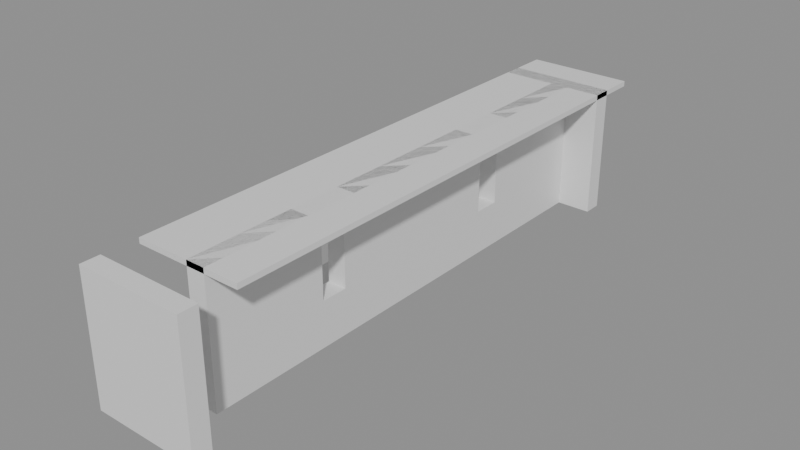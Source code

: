 # Source: building_lego.blend  (saved by Blender 5.0.119; exported with 4.5.12 LTS)
import bpy
from mathutils import Matrix  # noqa: F401  (used for matrix-valued properties, if any)

bpy.ops.wm.read_factory_settings(use_empty=True)
scene = bpy.context.scene
scene.name = 'Scene'

# ---- collections
col_01_paredes_externas = bpy.data.collections.new('01_Paredes_Externas'); scene.collection.children.link(col_01_paredes_externas)
col_03_pisos_escadas = bpy.data.collections.new('03_Pisos_Escadas'); scene.collection.children.link(col_03_pisos_escadas)
col_04_moveis_decoracoes = bpy.data.collections.new('04_Moveis_Decoracoes'); scene.collection.children.link(col_04_moveis_decoracoes)

# ---- materials (node trees are filled in below, after node groups)
mat_mat_parede_externa = bpy.data.materials.new('Mat_Parede_Externa')
mat_mat_pisos = bpy.data.materials.new('Mat_Pisos')
mat_mat_moveis = bpy.data.materials.new('Mat_Moveis')

# ---- material node trees
mat_mat_parede_externa.use_nodes = True; mat_mat_parede_externa.node_tree.nodes.clear()
_N = mat_mat_parede_externa.node_tree.nodes; _L = mat_mat_parede_externa.node_tree.links
n0 = _N.new('ShaderNodeBsdfPrincipled'); n0.name = 'BSDF - Pré-fundamentado'; n0.location = (-200, 100)
n1 = _N.new('ShaderNodeOutputMaterial'); n1.name = 'Saída de material'; n1.location = (200, 100)
_L.new(n0.outputs[0], n1.inputs[0])
n1.is_active_output = True
mat_mat_pisos.use_nodes = True; mat_mat_pisos.node_tree.nodes.clear()
_N = mat_mat_pisos.node_tree.nodes; _L = mat_mat_pisos.node_tree.links
n0 = _N.new('ShaderNodeBsdfPrincipled'); n0.name = 'BSDF - Pré-fundamentado'; n0.location = (-200, 100)
n1 = _N.new('ShaderNodeOutputMaterial'); n1.name = 'Saída de material'; n1.location = (200, 100)
_L.new(n0.outputs[0], n1.inputs[0])
n1.is_active_output = True
mat_mat_moveis.use_nodes = True; mat_mat_moveis.node_tree.nodes.clear()
_N = mat_mat_moveis.node_tree.nodes; _L = mat_mat_moveis.node_tree.links
n0 = _N.new('ShaderNodeBsdfPrincipled'); n0.name = 'BSDF - Pré-fundamentado'; n0.location = (-200, 100)
n1 = _N.new('ShaderNodeOutputMaterial'); n1.name = 'Saída de material'; n1.location = (200, 100)
_L.new(n0.outputs[0], n1.inputs[0])
n1.is_active_output = True

# ---- meshes
me_bloco_sandstone_wall_1592_3859_z15 = bpy.data.meshes.new('Bloco_sandstone_wall_1592_3859_z15')
me_bloco_sandstone_wall_1592_3859_z15.from_pydata([(-0.5, -0.175, -1.2), (0.5, -0.175, -1.2), (0.5, 0.175, -1.2), (-0.5, 0.175, -1.2), (-0.5, -0.175, 1.2), (0.5, -0.175, 1.2), (0.5, 0.175, 1.2), (-0.5, 0.175, 1.2)], [], [(0, 1, 2, 3), (4, 7, 6, 5), (0, 4, 5, 1), (2, 6, 7, 3), (0, 3, 7, 4), (1, 5, 6, 2)])
me_bloco_sandstone_wall_1592_3859_z15.materials.append(mat_mat_parede_externa)
me_bloco_sandstone_wall_1592_3859_z15.update()
me_bloco_sandstone_wall_1593_3859_z15 = bpy.data.meshes.new('Bloco_sandstone_wall_1593_3859_z15')
me_bloco_sandstone_wall_1593_3859_z15.from_pydata([(-0.5, -0.175, -1.2), (0.5, -0.175, -1.2), (0.5, 0.175, -1.2), (-0.5, 0.175, -1.2), (-0.5, -0.175, 1.2), (0.5, -0.175, 1.2), (0.5, 0.175, 1.2), (-0.5, 0.175, 1.2)], [], [(0, 1, 2, 3), (4, 7, 6, 5), (0, 4, 5, 1), (2, 6, 7, 3), (0, 3, 7, 4), (1, 5, 6, 2)])
me_bloco_sandstone_wall_1593_3859_z15.materials.append(mat_mat_parede_externa)
me_bloco_sandstone_wall_1593_3859_z15.update()
me_bloco_sandstone_wall_1592_3869_z15 = bpy.data.meshes.new('Bloco_sandstone_wall_1592_3869_z15')
me_bloco_sandstone_wall_1592_3869_z15.from_pydata([(-0.5, -0.175, -1.2), (0.5, -0.175, -1.2), (0.5, 0.175, -1.2), (-0.5, 0.175, -1.2), (-0.5, -0.175, 1.2), (0.5, -0.175, 1.2), (0.5, 0.175, 1.2), (-0.5, 0.175, 1.2)], [], [(0, 1, 2, 3), (4, 7, 6, 5), (0, 4, 5, 1), (2, 6, 7, 3), (0, 3, 7, 4), (1, 5, 6, 2)])
me_bloco_sandstone_wall_1592_3869_z15.materials.append(mat_mat_parede_externa)
me_bloco_sandstone_wall_1592_3869_z15.update()
me_bloco_sandstone_wall_1593_3869_z15 = bpy.data.meshes.new('Bloco_sandstone_wall_1593_3869_z15')
me_bloco_sandstone_wall_1593_3869_z15.from_pydata([(-0.5, -0.175, -1.2), (0.5, -0.175, -1.2), (0.5, 0.175, -1.2), (-0.5, 0.175, -1.2), (-0.5, -0.175, 1.2), (0.5, -0.175, 1.2), (0.5, 0.175, 1.2), (-0.5, 0.175, 1.2)], [], [(0, 1, 2, 3), (4, 7, 6, 5), (0, 4, 5, 1), (2, 6, 7, 3), (0, 3, 7, 4), (1, 5, 6, 2)])
me_bloco_sandstone_wall_1593_3869_z15.materials.append(mat_mat_parede_externa)
me_bloco_sandstone_wall_1593_3869_z15.update()
me_bloco_sandstone_wall_1593_3860_z15 = bpy.data.meshes.new('Bloco_sandstone_wall_1593_3860_z15')
me_bloco_sandstone_wall_1593_3860_z15.from_pydata([(-0.175, -0.5, -1.2), (0.175, -0.5, -1.2), (0.175, 0.5, -1.2), (-0.175, 0.5, -1.2), (-0.175, -0.5, 1.2), (0.175, -0.5, 1.2), (0.175, 0.5, 1.2), (-0.175, 0.5, 1.2)], [], [(0, 1, 2, 3), (4, 7, 6, 5), (0, 4, 5, 1), (2, 6, 7, 3), (0, 3, 7, 4), (1, 5, 6, 2)])
me_bloco_sandstone_wall_1593_3860_z15.materials.append(mat_mat_parede_externa)
me_bloco_sandstone_wall_1593_3860_z15.update()
me_bloco_sandstone_wall_1593_3861_z15 = bpy.data.meshes.new('Bloco_sandstone_wall_1593_3861_z15')
me_bloco_sandstone_wall_1593_3861_z15.from_pydata([(-0.175, -0.5, -1.2), (0.175, -0.5, -1.2), (0.175, 0.5, -1.2), (-0.175, 0.5, -1.2), (-0.175, -0.5, 1.2), (0.175, -0.5, 1.2), (0.175, 0.5, 1.2), (-0.175, 0.5, 1.2)], [], [(0, 1, 2, 3), (4, 7, 6, 5), (0, 4, 5, 1), (2, 6, 7, 3), (0, 3, 7, 4), (1, 5, 6, 2)])
me_bloco_sandstone_wall_1593_3861_z15.materials.append(mat_mat_parede_externa)
me_bloco_sandstone_wall_1593_3861_z15.update()
me_janela_1593_3862_z15 = bpy.data.meshes.new('Janela_1593_3862_z15')
me_janela_1593_3862_z15.from_pydata([(-0.175, -0.5, -1.29), (0.175, -0.5, -1.29), (0.175, 0.5, -1.29), (-0.175, 0.5, -1.29), (-0.175, -0.5, -0.45), (0.175, -0.5, -0.45), (0.175, 0.5, -0.45), (-0.175, 0.5, -0.45), (-0.175, -0.5, 0.51), (0.175, -0.5, 0.51), (0.175, 0.5, 0.51), (-0.175, 0.5, 0.51), (-0.175, -0.5, 1.11), (0.175, -0.5, 1.11), (0.175, 0.5, 1.11), (-0.175, 0.5, 1.11), (-0.175, -0.5, -0.45), (0.175, -0.5, -0.45), (0.175, -0.25, -0.45), (-0.175, -0.25, -0.45), (-0.175, -0.5, 0.51), (0.175, -0.5, 0.51), (0.175, -0.25, 0.51), (-0.175, -0.25, 0.51), (-0.175, 0.25, -0.45), (0.175, 0.25, -0.45), (0.175, 0.5, -0.45), (-0.175, 0.5, -0.45), (-0.175, 0.25, 0.51), (0.175, 0.25, 0.51), (0.175, 0.5, 0.51), (-0.175, 0.5, 0.51)], [], [(0, 1, 2, 3), (4, 7, 6, 5), (0, 4, 5, 1), (2, 6, 7, 3), (0, 3, 7, 4), (1, 5, 6, 2), (8, 9, 10, 11), (12, 15, 14, 13), (8, 12, 13, 9), (10, 14, 15, 11), (8, 11, 15, 12), (9, 13, 14, 10), (16, 17, 18, 19), (20, 23, 22, 21), (16, 20, 21, 17), (18, 22, 23, 19), (16, 19, 23, 20), (17, 21, 22, 18), (24, 25, 26, 27), (28, 31, 30, 29), (24, 28, 29, 25), (26, 30, 31, 27), (24, 27, 31, 28), (25, 29, 30, 26)])
me_janela_1593_3862_z15.materials.append(mat_mat_parede_externa)
me_janela_1593_3862_z15.update()
me_bloco_sandstone_wall_1593_3863_z15 = bpy.data.meshes.new('Bloco_sandstone_wall_1593_3863_z15')
me_bloco_sandstone_wall_1593_3863_z15.from_pydata([(-0.175, -0.5, -1.2), (0.175, -0.5, -1.2), (0.175, 0.5, -1.2), (-0.175, 0.5, -1.2), (-0.175, -0.5, 1.2), (0.175, -0.5, 1.2), (0.175, 0.5, 1.2), (-0.175, 0.5, 1.2)], [], [(0, 1, 2, 3), (4, 7, 6, 5), (0, 4, 5, 1), (2, 6, 7, 3), (0, 3, 7, 4), (1, 5, 6, 2)])
me_bloco_sandstone_wall_1593_3863_z15.materials.append(mat_mat_parede_externa)
me_bloco_sandstone_wall_1593_3863_z15.update()
me_bloco_sandstone_wall_1593_3864_z15 = bpy.data.meshes.new('Bloco_sandstone_wall_1593_3864_z15')
me_bloco_sandstone_wall_1593_3864_z15.from_pydata([(-0.175, -0.5, -1.2), (0.175, -0.5, -1.2), (0.175, 0.5, -1.2), (-0.175, 0.5, -1.2), (-0.175, -0.5, 1.2), (0.175, -0.5, 1.2), (0.175, 0.5, 1.2), (-0.175, 0.5, 1.2)], [], [(0, 1, 2, 3), (4, 7, 6, 5), (0, 4, 5, 1), (2, 6, 7, 3), (0, 3, 7, 4), (1, 5, 6, 2)])
me_bloco_sandstone_wall_1593_3864_z15.materials.append(mat_mat_parede_externa)
me_bloco_sandstone_wall_1593_3864_z15.update()
me_bloco_sandstone_wall_1593_3865_z15 = bpy.data.meshes.new('Bloco_sandstone_wall_1593_3865_z15')
me_bloco_sandstone_wall_1593_3865_z15.from_pydata([(-0.175, -0.5, -1.2), (0.175, -0.5, -1.2), (0.175, 0.5, -1.2), (-0.175, 0.5, -1.2), (-0.175, -0.5, 1.2), (0.175, -0.5, 1.2), (0.175, 0.5, 1.2), (-0.175, 0.5, 1.2)], [], [(0, 1, 2, 3), (4, 7, 6, 5), (0, 4, 5, 1), (2, 6, 7, 3), (0, 3, 7, 4), (1, 5, 6, 2)])
me_bloco_sandstone_wall_1593_3865_z15.materials.append(mat_mat_parede_externa)
me_bloco_sandstone_wall_1593_3865_z15.update()
me_janela_1593_3866_z15 = bpy.data.meshes.new('Janela_1593_3866_z15')
me_janela_1593_3866_z15.from_pydata([(-0.175, -0.5, -1.29), (0.175, -0.5, -1.29), (0.175, 0.5, -1.29), (-0.175, 0.5, -1.29), (-0.175, -0.5, -0.45), (0.175, -0.5, -0.45), (0.175, 0.5, -0.45), (-0.175, 0.5, -0.45), (-0.175, -0.5, 0.51), (0.175, -0.5, 0.51), (0.175, 0.5, 0.51), (-0.175, 0.5, 0.51), (-0.175, -0.5, 1.11), (0.175, -0.5, 1.11), (0.175, 0.5, 1.11), (-0.175, 0.5, 1.11), (-0.175, -0.5, -0.45), (0.175, -0.5, -0.45), (0.175, -0.25, -0.45), (-0.175, -0.25, -0.45), (-0.175, -0.5, 0.51), (0.175, -0.5, 0.51), (0.175, -0.25, 0.51), (-0.175, -0.25, 0.51), (-0.175, 0.25, -0.45), (0.175, 0.25, -0.45), (0.175, 0.5, -0.45), (-0.175, 0.5, -0.45), (-0.175, 0.25, 0.51), (0.175, 0.25, 0.51), (0.175, 0.5, 0.51), (-0.175, 0.5, 0.51)], [], [(0, 1, 2, 3), (4, 7, 6, 5), (0, 4, 5, 1), (2, 6, 7, 3), (0, 3, 7, 4), (1, 5, 6, 2), (8, 9, 10, 11), (12, 15, 14, 13), (8, 12, 13, 9), (10, 14, 15, 11), (8, 11, 15, 12), (9, 13, 14, 10), (16, 17, 18, 19), (20, 23, 22, 21), (16, 20, 21, 17), (18, 22, 23, 19), (16, 19, 23, 20), (17, 21, 22, 18), (24, 25, 26, 27), (28, 31, 30, 29), (24, 28, 29, 25), (26, 30, 31, 27), (24, 27, 31, 28), (25, 29, 30, 26)])
me_janela_1593_3866_z15.materials.append(mat_mat_parede_externa)
me_janela_1593_3866_z15.update()
me_bloco_sandstone_wall_1593_3867_z15 = bpy.data.meshes.new('Bloco_sandstone_wall_1593_3867_z15')
me_bloco_sandstone_wall_1593_3867_z15.from_pydata([(-0.175, -0.5, -1.2), (0.175, -0.5, -1.2), (0.175, 0.5, -1.2), (-0.175, 0.5, -1.2), (-0.175, -0.5, 1.2), (0.175, -0.5, 1.2), (0.175, 0.5, 1.2), (-0.175, 0.5, 1.2)], [], [(0, 1, 2, 3), (4, 7, 6, 5), (0, 4, 5, 1), (2, 6, 7, 3), (0, 3, 7, 4), (1, 5, 6, 2)])
me_bloco_sandstone_wall_1593_3867_z15.materials.append(mat_mat_parede_externa)
me_bloco_sandstone_wall_1593_3867_z15.update()
me_bloco_sandstone_wall_1593_3868_z15 = bpy.data.meshes.new('Bloco_sandstone_wall_1593_3868_z15')
me_bloco_sandstone_wall_1593_3868_z15.from_pydata([(-0.175, -0.5, -1.2), (0.175, -0.5, -1.2), (0.175, 0.5, -1.2), (-0.175, 0.5, -1.2), (-0.175, -0.5, 1.2), (0.175, -0.5, 1.2), (0.175, 0.5, 1.2), (-0.175, 0.5, 1.2)], [], [(0, 1, 2, 3), (4, 7, 6, 5), (0, 4, 5, 1), (2, 6, 7, 3), (0, 3, 7, 4), (1, 5, 6, 2)])
me_bloco_sandstone_wall_1593_3868_z15.materials.append(mat_mat_parede_externa)
me_bloco_sandstone_wall_1593_3868_z15.update()
me_piso_stone_roof_1592_3860_z35 = bpy.data.meshes.new('Piso_stone_roof_1592_3860_z35')
me_piso_stone_roof_1592_3860_z35.from_pydata([(-0.5, -0.5, -0.05), (0.5, -0.5, -0.05), (0.5, 0.5, -0.05), (-0.5, 0.5, -0.05), (-0.5, -0.5, 0.05), (0.5, -0.5, 0.05), (0.5, 0.5, 0.05), (-0.5, 0.5, 0.05)], [], [(0, 1, 2, 3), (4, 7, 6, 5), (0, 4, 5, 1), (2, 6, 7, 3), (0, 3, 7, 4), (1, 5, 6, 2)])
me_piso_stone_roof_1592_3860_z35.materials.append(mat_mat_pisos)
me_piso_stone_roof_1592_3860_z35.update()
me_piso_stone_roof_1593_3860_z35 = bpy.data.meshes.new('Piso_stone_roof_1593_3860_z35')
me_piso_stone_roof_1593_3860_z35.from_pydata([(-0.5, -0.5, -0.05), (0.5, -0.5, -0.05), (0.5, 0.5, -0.05), (-0.5, 0.5, -0.05), (-0.5, -0.5, 0.05), (0.5, -0.5, 0.05), (0.5, 0.5, 0.05), (-0.5, 0.5, 0.05)], [], [(0, 1, 2, 3), (4, 7, 6, 5), (0, 4, 5, 1), (2, 6, 7, 3), (0, 3, 7, 4), (1, 5, 6, 2)])
me_piso_stone_roof_1593_3860_z35.materials.append(mat_mat_pisos)
me_piso_stone_roof_1593_3860_z35.update()
me_piso_stone_roof_1592_3861_z35 = bpy.data.meshes.new('Piso_stone_roof_1592_3861_z35')
me_piso_stone_roof_1592_3861_z35.from_pydata([(-0.5, -0.5, -0.075), (0.5, -0.5, -0.075), (0.5, 0.5, -0.075), (-0.5, 0.5, -0.075), (-0.5, -0.5, 0.075), (0.5, -0.5, 0.075), (0.5, 0.5, 0.075), (-0.5, 0.5, 0.075)], [], [(0, 1, 2, 3), (4, 7, 6, 5), (0, 4, 5, 1), (2, 6, 7, 3), (0, 3, 7, 4), (1, 5, 6, 2)])
me_piso_stone_roof_1592_3861_z35.materials.append(mat_mat_pisos)
me_piso_stone_roof_1592_3861_z35.update()
me_piso_stone_roof_1593_3861_z35 = bpy.data.meshes.new('Piso_stone_roof_1593_3861_z35')
me_piso_stone_roof_1593_3861_z35.from_pydata([(-0.5, -0.5, -0.05), (0.5, -0.5, -0.05), (0.5, 0.5, -0.05), (-0.5, 0.5, -0.05), (-0.5, -0.5, 0.05), (0.5, -0.5, 0.05), (0.5, 0.5, 0.05), (-0.5, 0.5, 0.05)], [], [(0, 1, 2, 3), (4, 7, 6, 5), (0, 4, 5, 1), (2, 6, 7, 3), (0, 3, 7, 4), (1, 5, 6, 2)])
me_piso_stone_roof_1593_3861_z35.materials.append(mat_mat_pisos)
me_piso_stone_roof_1593_3861_z35.update()
me_piso_stone_roof_1592_3862_z35 = bpy.data.meshes.new('Piso_stone_roof_1592_3862_z35')
me_piso_stone_roof_1592_3862_z35.from_pydata([(-0.5, -0.5, -0.075), (0.5, -0.5, -0.075), (0.5, 0.5, -0.075), (-0.5, 0.5, -0.075), (-0.5, -0.5, 0.075), (0.5, -0.5, 0.075), (0.5, 0.5, 0.075), (-0.5, 0.5, 0.075)], [], [(0, 1, 2, 3), (4, 7, 6, 5), (0, 4, 5, 1), (2, 6, 7, 3), (0, 3, 7, 4), (1, 5, 6, 2)])
me_piso_stone_roof_1592_3862_z35.materials.append(mat_mat_pisos)
me_piso_stone_roof_1592_3862_z35.update()
me_piso_stone_roof_1593_3862_z35 = bpy.data.meshes.new('Piso_stone_roof_1593_3862_z35')
me_piso_stone_roof_1593_3862_z35.from_pydata([(-0.5, -0.5, -0.05), (0.5, -0.5, -0.05), (0.5, 0.5, -0.05), (-0.5, 0.5, -0.05), (-0.5, -0.5, 0.05), (0.5, -0.5, 0.05), (0.5, 0.5, 0.05), (-0.5, 0.5, 0.05)], [], [(0, 1, 2, 3), (4, 7, 6, 5), (0, 4, 5, 1), (2, 6, 7, 3), (0, 3, 7, 4), (1, 5, 6, 2)])
me_piso_stone_roof_1593_3862_z35.materials.append(mat_mat_pisos)
me_piso_stone_roof_1593_3862_z35.update()
me_piso_stone_roof_1592_3863_z35 = bpy.data.meshes.new('Piso_stone_roof_1592_3863_z35')
me_piso_stone_roof_1592_3863_z35.from_pydata([(-0.5, -0.5, -0.075), (0.5, -0.5, -0.075), (0.5, 0.5, -0.075), (-0.5, 0.5, -0.075), (-0.5, -0.5, 0.075), (0.5, -0.5, 0.075), (0.5, 0.5, 0.075), (-0.5, 0.5, 0.075)], [], [(0, 1, 2, 3), (4, 7, 6, 5), (0, 4, 5, 1), (2, 6, 7, 3), (0, 3, 7, 4), (1, 5, 6, 2)])
me_piso_stone_roof_1592_3863_z35.materials.append(mat_mat_pisos)
me_piso_stone_roof_1592_3863_z35.update()
me_piso_display_case_1592_3863_z15 = bpy.data.meshes.new('Piso_display_case_1592_3863_z15')
me_piso_display_case_1592_3863_z15.from_pydata([(-0.5, -0.5, -0.05), (0.5, -0.5, -0.05), (0.5, 0.5, -0.05), (-0.5, 0.5, -0.05), (-0.5, -0.5, 0.05), (0.5, -0.5, 0.05), (0.5, 0.5, 0.05), (-0.5, 0.5, 0.05)], [], [(0, 1, 2, 3), (4, 7, 6, 5), (0, 4, 5, 1), (2, 6, 7, 3), (0, 3, 7, 4), (1, 5, 6, 2)])
me_piso_display_case_1592_3863_z15.materials.append(mat_mat_pisos)
me_piso_display_case_1592_3863_z15.update()
me_piso_stone_roof_1593_3863_z35 = bpy.data.meshes.new('Piso_stone_roof_1593_3863_z35')
me_piso_stone_roof_1593_3863_z35.from_pydata([(-0.5, -0.5, -0.05), (0.5, -0.5, -0.05), (0.5, 0.5, -0.05), (-0.5, 0.5, -0.05), (-0.5, -0.5, 0.05), (0.5, -0.5, 0.05), (0.5, 0.5, 0.05), (-0.5, 0.5, 0.05)], [], [(0, 1, 2, 3), (4, 7, 6, 5), (0, 4, 5, 1), (2, 6, 7, 3), (0, 3, 7, 4), (1, 5, 6, 2)])
me_piso_stone_roof_1593_3863_z35.materials.append(mat_mat_pisos)
me_piso_stone_roof_1593_3863_z35.update()
me_piso_stone_roof_1592_3864_z35 = bpy.data.meshes.new('Piso_stone_roof_1592_3864_z35')
me_piso_stone_roof_1592_3864_z35.from_pydata([(-0.5, -0.5, -0.075), (0.5, -0.5, -0.075), (0.5, 0.5, -0.075), (-0.5, 0.5, -0.075), (-0.5, -0.5, 0.075), (0.5, -0.5, 0.075), (0.5, 0.5, 0.075), (-0.5, 0.5, 0.075)], [], [(0, 1, 2, 3), (4, 7, 6, 5), (0, 4, 5, 1), (2, 6, 7, 3), (0, 3, 7, 4), (1, 5, 6, 2)])
me_piso_stone_roof_1592_3864_z35.materials.append(mat_mat_pisos)
me_piso_stone_roof_1592_3864_z35.update()
me_piso_display_case_1592_3864_z15 = bpy.data.meshes.new('Piso_display_case_1592_3864_z15')
me_piso_display_case_1592_3864_z15.from_pydata([(-0.5, -0.5, -0.05), (0.5, -0.5, -0.05), (0.5, 0.5, -0.05), (-0.5, 0.5, -0.05), (-0.5, -0.5, 0.05), (0.5, -0.5, 0.05), (0.5, 0.5, 0.05), (-0.5, 0.5, 0.05)], [], [(0, 1, 2, 3), (4, 7, 6, 5), (0, 4, 5, 1), (2, 6, 7, 3), (0, 3, 7, 4), (1, 5, 6, 2)])
me_piso_display_case_1592_3864_z15.materials.append(mat_mat_pisos)
me_piso_display_case_1592_3864_z15.update()
me_piso_stone_roof_1593_3864_z35 = bpy.data.meshes.new('Piso_stone_roof_1593_3864_z35')
me_piso_stone_roof_1593_3864_z35.from_pydata([(-0.5, -0.5, -0.05), (0.5, -0.5, -0.05), (0.5, 0.5, -0.05), (-0.5, 0.5, -0.05), (-0.5, -0.5, 0.05), (0.5, -0.5, 0.05), (0.5, 0.5, 0.05), (-0.5, 0.5, 0.05)], [], [(0, 1, 2, 3), (4, 7, 6, 5), (0, 4, 5, 1), (2, 6, 7, 3), (0, 3, 7, 4), (1, 5, 6, 2)])
me_piso_stone_roof_1593_3864_z35.materials.append(mat_mat_pisos)
me_piso_stone_roof_1593_3864_z35.update()
me_piso_stone_roof_1592_3865_z35 = bpy.data.meshes.new('Piso_stone_roof_1592_3865_z35')
me_piso_stone_roof_1592_3865_z35.from_pydata([(-0.5, -0.5, -0.075), (0.5, -0.5, -0.075), (0.5, 0.5, -0.075), (-0.5, 0.5, -0.075), (-0.5, -0.5, 0.075), (0.5, -0.5, 0.075), (0.5, 0.5, 0.075), (-0.5, 0.5, 0.075)], [], [(0, 1, 2, 3), (4, 7, 6, 5), (0, 4, 5, 1), (2, 6, 7, 3), (0, 3, 7, 4), (1, 5, 6, 2)])
me_piso_stone_roof_1592_3865_z35.materials.append(mat_mat_pisos)
me_piso_stone_roof_1592_3865_z35.update()
me_piso_display_case_1592_3865_z15 = bpy.data.meshes.new('Piso_display_case_1592_3865_z15')
me_piso_display_case_1592_3865_z15.from_pydata([(-0.5, -0.5, -0.05), (0.5, -0.5, -0.05), (0.5, 0.5, -0.05), (-0.5, 0.5, -0.05), (-0.5, -0.5, 0.05), (0.5, -0.5, 0.05), (0.5, 0.5, 0.05), (-0.5, 0.5, 0.05)], [], [(0, 1, 2, 3), (4, 7, 6, 5), (0, 4, 5, 1), (2, 6, 7, 3), (0, 3, 7, 4), (1, 5, 6, 2)])
me_piso_display_case_1592_3865_z15.materials.append(mat_mat_pisos)
me_piso_display_case_1592_3865_z15.update()
me_piso_stone_roof_1593_3865_z35 = bpy.data.meshes.new('Piso_stone_roof_1593_3865_z35')
me_piso_stone_roof_1593_3865_z35.from_pydata([(-0.5, -0.5, -0.05), (0.5, -0.5, -0.05), (0.5, 0.5, -0.05), (-0.5, 0.5, -0.05), (-0.5, -0.5, 0.05), (0.5, -0.5, 0.05), (0.5, 0.5, 0.05), (-0.5, 0.5, 0.05)], [], [(0, 1, 2, 3), (4, 7, 6, 5), (0, 4, 5, 1), (2, 6, 7, 3), (0, 3, 7, 4), (1, 5, 6, 2)])
me_piso_stone_roof_1593_3865_z35.materials.append(mat_mat_pisos)
me_piso_stone_roof_1593_3865_z35.update()
me_piso_stone_roof_1592_3866_z35 = bpy.data.meshes.new('Piso_stone_roof_1592_3866_z35')
me_piso_stone_roof_1592_3866_z35.from_pydata([(-0.5, -0.5, -0.075), (0.5, -0.5, -0.075), (0.5, 0.5, -0.075), (-0.5, 0.5, -0.075), (-0.5, -0.5, 0.075), (0.5, -0.5, 0.075), (0.5, 0.5, 0.075), (-0.5, 0.5, 0.075)], [], [(0, 1, 2, 3), (4, 7, 6, 5), (0, 4, 5, 1), (2, 6, 7, 3), (0, 3, 7, 4), (1, 5, 6, 2)])
me_piso_stone_roof_1592_3866_z35.materials.append(mat_mat_pisos)
me_piso_stone_roof_1592_3866_z35.update()
me_piso_display_case_1592_3866_z15 = bpy.data.meshes.new('Piso_display_case_1592_3866_z15')
me_piso_display_case_1592_3866_z15.from_pydata([(-0.5, -0.5, -0.05), (0.5, -0.5, -0.05), (0.5, 0.5, -0.05), (-0.5, 0.5, -0.05), (-0.5, -0.5, 0.05), (0.5, -0.5, 0.05), (0.5, 0.5, 0.05), (-0.5, 0.5, 0.05)], [], [(0, 1, 2, 3), (4, 7, 6, 5), (0, 4, 5, 1), (2, 6, 7, 3), (0, 3, 7, 4), (1, 5, 6, 2)])
me_piso_display_case_1592_3866_z15.materials.append(mat_mat_pisos)
me_piso_display_case_1592_3866_z15.update()
me_piso_stone_roof_1593_3866_z35 = bpy.data.meshes.new('Piso_stone_roof_1593_3866_z35')
me_piso_stone_roof_1593_3866_z35.from_pydata([(-0.5, -0.5, -0.05), (0.5, -0.5, -0.05), (0.5, 0.5, -0.05), (-0.5, 0.5, -0.05), (-0.5, -0.5, 0.05), (0.5, -0.5, 0.05), (0.5, 0.5, 0.05), (-0.5, 0.5, 0.05)], [], [(0, 1, 2, 3), (4, 7, 6, 5), (0, 4, 5, 1), (2, 6, 7, 3), (0, 3, 7, 4), (1, 5, 6, 2)])
me_piso_stone_roof_1593_3866_z35.materials.append(mat_mat_pisos)
me_piso_stone_roof_1593_3866_z35.update()
me_piso_stone_roof_1592_3867_z35 = bpy.data.meshes.new('Piso_stone_roof_1592_3867_z35')
me_piso_stone_roof_1592_3867_z35.from_pydata([(-0.5, -0.5, -0.075), (0.5, -0.5, -0.075), (0.5, 0.5, -0.075), (-0.5, 0.5, -0.075), (-0.5, -0.5, 0.075), (0.5, -0.5, 0.075), (0.5, 0.5, 0.075), (-0.5, 0.5, 0.075)], [], [(0, 1, 2, 3), (4, 7, 6, 5), (0, 4, 5, 1), (2, 6, 7, 3), (0, 3, 7, 4), (1, 5, 6, 2)])
me_piso_stone_roof_1592_3867_z35.materials.append(mat_mat_pisos)
me_piso_stone_roof_1592_3867_z35.update()
me_piso_display_case_1592_3867_z15 = bpy.data.meshes.new('Piso_display_case_1592_3867_z15')
me_piso_display_case_1592_3867_z15.from_pydata([(-0.5, -0.5, -0.05), (0.5, -0.5, -0.05), (0.5, 0.5, -0.05), (-0.5, 0.5, -0.05), (-0.5, -0.5, 0.05), (0.5, -0.5, 0.05), (0.5, 0.5, 0.05), (-0.5, 0.5, 0.05)], [], [(0, 1, 2, 3), (4, 7, 6, 5), (0, 4, 5, 1), (2, 6, 7, 3), (0, 3, 7, 4), (1, 5, 6, 2)])
me_piso_display_case_1592_3867_z15.materials.append(mat_mat_pisos)
me_piso_display_case_1592_3867_z15.update()
me_piso_stone_roof_1593_3867_z35 = bpy.data.meshes.new('Piso_stone_roof_1593_3867_z35')
me_piso_stone_roof_1593_3867_z35.from_pydata([(-0.5, -0.5, -0.05), (0.5, -0.5, -0.05), (0.5, 0.5, -0.05), (-0.5, 0.5, -0.05), (-0.5, -0.5, 0.05), (0.5, -0.5, 0.05), (0.5, 0.5, 0.05), (-0.5, 0.5, 0.05)], [], [(0, 1, 2, 3), (4, 7, 6, 5), (0, 4, 5, 1), (2, 6, 7, 3), (0, 3, 7, 4), (1, 5, 6, 2)])
me_piso_stone_roof_1593_3867_z35.materials.append(mat_mat_pisos)
me_piso_stone_roof_1593_3867_z35.update()
me_piso_stone_roof_1592_3868_z35 = bpy.data.meshes.new('Piso_stone_roof_1592_3868_z35')
me_piso_stone_roof_1592_3868_z35.from_pydata([(-0.5, -0.5, -0.075), (0.5, -0.5, -0.075), (0.5, 0.5, -0.075), (-0.5, 0.5, -0.075), (-0.5, -0.5, 0.075), (0.5, -0.5, 0.075), (0.5, 0.5, 0.075), (-0.5, 0.5, 0.075)], [], [(0, 1, 2, 3), (4, 7, 6, 5), (0, 4, 5, 1), (2, 6, 7, 3), (0, 3, 7, 4), (1, 5, 6, 2)])
me_piso_stone_roof_1592_3868_z35.materials.append(mat_mat_pisos)
me_piso_stone_roof_1592_3868_z35.update()
me_piso_display_case_1592_3868_z15 = bpy.data.meshes.new('Piso_display_case_1592_3868_z15')
me_piso_display_case_1592_3868_z15.from_pydata([(-0.5, -0.5, -0.05), (0.5, -0.5, -0.05), (0.5, 0.5, -0.05), (-0.5, 0.5, -0.05), (-0.5, -0.5, 0.05), (0.5, -0.5, 0.05), (0.5, 0.5, 0.05), (-0.5, 0.5, 0.05)], [], [(0, 1, 2, 3), (4, 7, 6, 5), (0, 4, 5, 1), (2, 6, 7, 3), (0, 3, 7, 4), (1, 5, 6, 2)])
me_piso_display_case_1592_3868_z15.materials.append(mat_mat_pisos)
me_piso_display_case_1592_3868_z15.update()
me_piso_stone_roof_1593_3868_z35 = bpy.data.meshes.new('Piso_stone_roof_1593_3868_z35')
me_piso_stone_roof_1593_3868_z35.from_pydata([(-0.5, -0.5, -0.05), (0.5, -0.5, -0.05), (0.5, 0.5, -0.05), (-0.5, 0.5, -0.05), (-0.5, -0.5, 0.05), (0.5, -0.5, 0.05), (0.5, 0.5, 0.05), (-0.5, 0.5, 0.05)], [], [(0, 1, 2, 3), (4, 7, 6, 5), (0, 4, 5, 1), (2, 6, 7, 3), (0, 3, 7, 4), (1, 5, 6, 2)])
me_piso_stone_roof_1593_3868_z35.materials.append(mat_mat_pisos)
me_piso_stone_roof_1593_3868_z35.update()
me_piso_stone_roof_1592_3869_z35 = bpy.data.meshes.new('Piso_stone_roof_1592_3869_z35')
me_piso_stone_roof_1592_3869_z35.from_pydata([(-0.5, -0.5, -0.05), (0.5, -0.5, -0.05), (0.5, 0.5, -0.05), (-0.5, 0.5, -0.05), (-0.5, -0.5, 0.05), (0.5, -0.5, 0.05), (0.5, 0.5, 0.05), (-0.5, 0.5, 0.05)], [], [(0, 1, 2, 3), (4, 7, 6, 5), (0, 4, 5, 1), (2, 6, 7, 3), (0, 3, 7, 4), (1, 5, 6, 2)])
me_piso_stone_roof_1592_3869_z35.materials.append(mat_mat_pisos)
me_piso_stone_roof_1592_3869_z35.update()
me_piso_stone_roof_1593_3869_z35 = bpy.data.meshes.new('Piso_stone_roof_1593_3869_z35')
me_piso_stone_roof_1593_3869_z35.from_pydata([(-0.5, -0.5, -0.05), (0.5, -0.5, -0.05), (0.5, 0.5, -0.05), (-0.5, 0.5, -0.05), (-0.5, -0.5, 0.05), (0.5, -0.5, 0.05), (0.5, 0.5, 0.05), (-0.5, 0.5, 0.05)], [], [(0, 1, 2, 3), (4, 7, 6, 5), (0, 4, 5, 1), (2, 6, 7, 3), (0, 3, 7, 4), (1, 5, 6, 2)])
me_piso_stone_roof_1593_3869_z35.materials.append(mat_mat_pisos)
me_piso_stone_roof_1593_3869_z35.update()
me_movel_display_case_1592_3863_z18 = bpy.data.meshes.new('Movel_display_case_1592_3863_z18')
me_movel_display_case_1592_3863_z18.from_pydata([(-0.4, -0.4, -0.06), (0.4, -0.4, -0.06), (0.4, 0.4, -0.06), (-0.4, 0.4, -0.06), (-0.4, -0.4, 0.06), (0.4, -0.4, 0.06), (0.4, 0.4, 0.06), (-0.4, 0.4, 0.06)], [], [(0, 1, 2, 3), (4, 7, 6, 5), (0, 4, 5, 1), (2, 6, 7, 3), (0, 3, 7, 4), (1, 5, 6, 2)])
me_movel_display_case_1592_3863_z18.materials.append(mat_mat_moveis)
me_movel_display_case_1592_3863_z18.update()

# ---- objects
ob_parede_externa_norte_y3859_x1592_1593 = bpy.data.objects.new('Parede_Externa_Norte_Y3859_X1592_1593', None)
ob_bloco_sandstone_wall_1592_3859_z15 = bpy.data.objects.new('Bloco_sandstone_wall_1592_3859_z15', me_bloco_sandstone_wall_1592_3859_z15)
ob_bloco_sandstone_wall_1593_3859_z15 = bpy.data.objects.new('Bloco_sandstone_wall_1593_3859_z15', me_bloco_sandstone_wall_1593_3859_z15)
ob_parede_externa_sul_y3869_x1592_1593 = bpy.data.objects.new('Parede_Externa_Sul_Y3869_X1592_1593', None)
ob_bloco_sandstone_wall_1592_3869_z15 = bpy.data.objects.new('Bloco_sandstone_wall_1592_3869_z15', me_bloco_sandstone_wall_1592_3869_z15)
ob_bloco_sandstone_wall_1593_3869_z15 = bpy.data.objects.new('Bloco_sandstone_wall_1593_3869_z15', me_bloco_sandstone_wall_1593_3869_z15)
ob_parede_externa_leste_x1593_y3860_3868 = bpy.data.objects.new('Parede_Externa_Leste_X1593_Y3860_3868', None)
ob_bloco_sandstone_wall_1593_3860_z15 = bpy.data.objects.new('Bloco_sandstone_wall_1593_3860_z15', me_bloco_sandstone_wall_1593_3860_z15)
ob_bloco_sandstone_wall_1593_3861_z15 = bpy.data.objects.new('Bloco_sandstone_wall_1593_3861_z15', me_bloco_sandstone_wall_1593_3861_z15)
ob_janela_1593_3862_z15 = bpy.data.objects.new('Janela_1593_3862_z15', me_janela_1593_3862_z15)
ob_bloco_sandstone_wall_1593_3863_z15 = bpy.data.objects.new('Bloco_sandstone_wall_1593_3863_z15', me_bloco_sandstone_wall_1593_3863_z15)
ob_bloco_sandstone_wall_1593_3864_z15 = bpy.data.objects.new('Bloco_sandstone_wall_1593_3864_z15', me_bloco_sandstone_wall_1593_3864_z15)
ob_bloco_sandstone_wall_1593_3865_z15 = bpy.data.objects.new('Bloco_sandstone_wall_1593_3865_z15', me_bloco_sandstone_wall_1593_3865_z15)
ob_janela_1593_3866_z15 = bpy.data.objects.new('Janela_1593_3866_z15', me_janela_1593_3866_z15)
ob_bloco_sandstone_wall_1593_3867_z15 = bpy.data.objects.new('Bloco_sandstone_wall_1593_3867_z15', me_bloco_sandstone_wall_1593_3867_z15)
ob_bloco_sandstone_wall_1593_3868_z15 = bpy.data.objects.new('Bloco_sandstone_wall_1593_3868_z15', me_bloco_sandstone_wall_1593_3868_z15)
ob_pisos_lajes = bpy.data.objects.new('Pisos_Lajes', None)
ob_piso_stone_roof_1592_3860_z35 = bpy.data.objects.new('Piso_stone_roof_1592_3860_z35', me_piso_stone_roof_1592_3860_z35)
ob_piso_stone_roof_1593_3860_z35 = bpy.data.objects.new('Piso_stone_roof_1593_3860_z35', me_piso_stone_roof_1593_3860_z35)
ob_piso_stone_roof_1592_3861_z35 = bpy.data.objects.new('Piso_stone_roof_1592_3861_z35', me_piso_stone_roof_1592_3861_z35)
ob_piso_stone_roof_1593_3861_z35 = bpy.data.objects.new('Piso_stone_roof_1593_3861_z35', me_piso_stone_roof_1593_3861_z35)
ob_piso_stone_roof_1592_3862_z35 = bpy.data.objects.new('Piso_stone_roof_1592_3862_z35', me_piso_stone_roof_1592_3862_z35)
ob_piso_stone_roof_1593_3862_z35 = bpy.data.objects.new('Piso_stone_roof_1593_3862_z35', me_piso_stone_roof_1593_3862_z35)
ob_piso_stone_roof_1592_3863_z35 = bpy.data.objects.new('Piso_stone_roof_1592_3863_z35', me_piso_stone_roof_1592_3863_z35)
ob_piso_display_case_1592_3863_z15 = bpy.data.objects.new('Piso_display_case_1592_3863_z15', me_piso_display_case_1592_3863_z15)
ob_piso_stone_roof_1593_3863_z35 = bpy.data.objects.new('Piso_stone_roof_1593_3863_z35', me_piso_stone_roof_1593_3863_z35)
ob_piso_stone_roof_1592_3864_z35 = bpy.data.objects.new('Piso_stone_roof_1592_3864_z35', me_piso_stone_roof_1592_3864_z35)
ob_piso_display_case_1592_3864_z15 = bpy.data.objects.new('Piso_display_case_1592_3864_z15', me_piso_display_case_1592_3864_z15)
ob_piso_stone_roof_1593_3864_z35 = bpy.data.objects.new('Piso_stone_roof_1593_3864_z35', me_piso_stone_roof_1593_3864_z35)
ob_piso_stone_roof_1592_3865_z35 = bpy.data.objects.new('Piso_stone_roof_1592_3865_z35', me_piso_stone_roof_1592_3865_z35)
ob_piso_display_case_1592_3865_z15 = bpy.data.objects.new('Piso_display_case_1592_3865_z15', me_piso_display_case_1592_3865_z15)
ob_piso_stone_roof_1593_3865_z35 = bpy.data.objects.new('Piso_stone_roof_1593_3865_z35', me_piso_stone_roof_1593_3865_z35)
ob_piso_stone_roof_1592_3866_z35 = bpy.data.objects.new('Piso_stone_roof_1592_3866_z35', me_piso_stone_roof_1592_3866_z35)
ob_piso_display_case_1592_3866_z15 = bpy.data.objects.new('Piso_display_case_1592_3866_z15', me_piso_display_case_1592_3866_z15)
ob_piso_stone_roof_1593_3866_z35 = bpy.data.objects.new('Piso_stone_roof_1593_3866_z35', me_piso_stone_roof_1593_3866_z35)
ob_piso_stone_roof_1592_3867_z35 = bpy.data.objects.new('Piso_stone_roof_1592_3867_z35', me_piso_stone_roof_1592_3867_z35)
ob_piso_display_case_1592_3867_z15 = bpy.data.objects.new('Piso_display_case_1592_3867_z15', me_piso_display_case_1592_3867_z15)
ob_piso_stone_roof_1593_3867_z35 = bpy.data.objects.new('Piso_stone_roof_1593_3867_z35', me_piso_stone_roof_1593_3867_z35)
ob_piso_stone_roof_1592_3868_z35 = bpy.data.objects.new('Piso_stone_roof_1592_3868_z35', me_piso_stone_roof_1592_3868_z35)
ob_piso_display_case_1592_3868_z15 = bpy.data.objects.new('Piso_display_case_1592_3868_z15', me_piso_display_case_1592_3868_z15)
ob_piso_stone_roof_1593_3868_z35 = bpy.data.objects.new('Piso_stone_roof_1593_3868_z35', me_piso_stone_roof_1593_3868_z35)
ob_piso_stone_roof_1592_3869_z35 = bpy.data.objects.new('Piso_stone_roof_1592_3869_z35', me_piso_stone_roof_1592_3869_z35)
ob_piso_stone_roof_1593_3869_z35 = bpy.data.objects.new('Piso_stone_roof_1593_3869_z35', me_piso_stone_roof_1593_3869_z35)
ob_moveis_decoracoes = bpy.data.objects.new('Moveis_Decoracoes', None)
ob_movel_display_case_1592_3863_z18 = bpy.data.objects.new('Movel_display_case_1592_3863_z18', me_movel_display_case_1592_3863_z18)

# ---- transforms, parenting, visibility, modifiers, constraints
ob_parede_externa_norte_y3859_x1592_1593.location = (0.0, -5.0, 0.0)
ob_parede_externa_norte_y3859_x1592_1593.empty_display_type = 'CUBE'
ob_bloco_sandstone_wall_1592_3859_z15.parent = ob_parede_externa_norte_y3859_x1592_1593
ob_bloco_sandstone_wall_1592_3859_z15.matrix_parent_inverse = Matrix(((1.0, -0.0, 0.0, -0.0), (-0.0, 1.0, -0.0, 5.0), (0.0, -0.0, 1.0, -0.0), (-0.0, 0.0, -0.0, 1.0)))
ob_bloco_sandstone_wall_1592_3859_z15.location = (-0.5, -5.325, 1.2)
ob_bloco_sandstone_wall_1593_3859_z15.parent = ob_parede_externa_norte_y3859_x1592_1593
ob_bloco_sandstone_wall_1593_3859_z15.matrix_parent_inverse = Matrix(((1.0, -0.0, 0.0, -0.0), (-0.0, 1.0, -0.0, 5.0), (0.0, -0.0, 1.0, -0.0), (-0.0, 0.0, -0.0, 1.0)))
ob_bloco_sandstone_wall_1593_3859_z15.location = (0.5, -5.325, 1.2)
ob_parede_externa_sul_y3869_x1592_1593.location = (0.0, 5.0, 0.0)
ob_parede_externa_sul_y3869_x1592_1593.empty_display_type = 'CUBE'
ob_bloco_sandstone_wall_1592_3869_z15.parent = ob_parede_externa_sul_y3869_x1592_1593
ob_bloco_sandstone_wall_1592_3869_z15.matrix_parent_inverse = Matrix(((1.0, -0.0, 0.0, -0.0), (-0.0, 1.0, -0.0, -5.0), (0.0, -0.0, 1.0, -0.0), (-0.0, 0.0, -0.0, 1.0)))
ob_bloco_sandstone_wall_1592_3869_z15.location = (-0.5, 4.675, 1.2)
ob_bloco_sandstone_wall_1593_3869_z15.parent = ob_parede_externa_sul_y3869_x1592_1593
ob_bloco_sandstone_wall_1593_3869_z15.matrix_parent_inverse = Matrix(((1.0, -0.0, 0.0, -0.0), (-0.0, 1.0, -0.0, -5.0), (0.0, -0.0, 1.0, -0.0), (-0.0, 0.0, -0.0, 1.0)))
ob_bloco_sandstone_wall_1593_3869_z15.location = (0.5, 4.675, 1.2)
ob_parede_externa_leste_x1593_y3860_3868.location = (0.5, 0.0, 0.0)
ob_parede_externa_leste_x1593_y3860_3868.empty_display_type = 'CUBE'
ob_bloco_sandstone_wall_1593_3860_z15.parent = ob_parede_externa_leste_x1593_y3860_3868
ob_bloco_sandstone_wall_1593_3860_z15.matrix_parent_inverse = Matrix(((1.0, -0.0, 0.0, -0.5), (-0.0, 1.0, -0.0, 0.0), (0.0, -0.0, 1.0, -0.0), (-0.0, 0.0, -0.0, 1.0)))
ob_bloco_sandstone_wall_1593_3860_z15.location = (0.175, -4.0, 1.2)
ob_bloco_sandstone_wall_1593_3861_z15.parent = ob_parede_externa_leste_x1593_y3860_3868
ob_bloco_sandstone_wall_1593_3861_z15.matrix_parent_inverse = Matrix(((1.0, -0.0, 0.0, -0.5), (-0.0, 1.0, -0.0, 0.0), (0.0, -0.0, 1.0, -0.0), (-0.0, 0.0, -0.0, 1.0)))
ob_bloco_sandstone_wall_1593_3861_z15.location = (0.175, -3.0, 1.2)
ob_janela_1593_3862_z15.parent = ob_parede_externa_leste_x1593_y3860_3868
ob_janela_1593_3862_z15.matrix_parent_inverse = Matrix(((1.0, -0.0, 0.0, -0.5), (-0.0, 1.0, -0.0, 0.0), (0.0, -0.0, 1.0, -0.0), (-0.0, 0.0, -0.0, 1.0)))
ob_janela_1593_3862_z15.location = (0.175, -2.0, 1.29)
ob_bloco_sandstone_wall_1593_3863_z15.parent = ob_parede_externa_leste_x1593_y3860_3868
ob_bloco_sandstone_wall_1593_3863_z15.matrix_parent_inverse = Matrix(((1.0, -0.0, 0.0, -0.5), (-0.0, 1.0, -0.0, 0.0), (0.0, -0.0, 1.0, -0.0), (-0.0, 0.0, -0.0, 1.0)))
ob_bloco_sandstone_wall_1593_3863_z15.location = (0.175, -1.0, 1.2)
ob_bloco_sandstone_wall_1593_3864_z15.parent = ob_parede_externa_leste_x1593_y3860_3868
ob_bloco_sandstone_wall_1593_3864_z15.matrix_parent_inverse = Matrix(((1.0, -0.0, 0.0, -0.5), (-0.0, 1.0, -0.0, 0.0), (0.0, -0.0, 1.0, -0.0), (-0.0, 0.0, -0.0, 1.0)))
ob_bloco_sandstone_wall_1593_3864_z15.location = (0.175, 0.0, 1.2)
ob_bloco_sandstone_wall_1593_3865_z15.parent = ob_parede_externa_leste_x1593_y3860_3868
ob_bloco_sandstone_wall_1593_3865_z15.matrix_parent_inverse = Matrix(((1.0, -0.0, 0.0, -0.5), (-0.0, 1.0, -0.0, 0.0), (0.0, -0.0, 1.0, -0.0), (-0.0, 0.0, -0.0, 1.0)))
ob_bloco_sandstone_wall_1593_3865_z15.location = (0.175, 1.0, 1.2)
ob_janela_1593_3866_z15.parent = ob_parede_externa_leste_x1593_y3860_3868
ob_janela_1593_3866_z15.matrix_parent_inverse = Matrix(((1.0, -0.0, 0.0, -0.5), (-0.0, 1.0, -0.0, 0.0), (0.0, -0.0, 1.0, -0.0), (-0.0, 0.0, -0.0, 1.0)))
ob_janela_1593_3866_z15.location = (0.175, 2.0, 1.29)
ob_bloco_sandstone_wall_1593_3867_z15.parent = ob_parede_externa_leste_x1593_y3860_3868
ob_bloco_sandstone_wall_1593_3867_z15.matrix_parent_inverse = Matrix(((1.0, -0.0, 0.0, -0.5), (-0.0, 1.0, -0.0, 0.0), (0.0, -0.0, 1.0, -0.0), (-0.0, 0.0, -0.0, 1.0)))
ob_bloco_sandstone_wall_1593_3867_z15.location = (0.175, 3.0, 1.2)
ob_bloco_sandstone_wall_1593_3868_z15.parent = ob_parede_externa_leste_x1593_y3860_3868
ob_bloco_sandstone_wall_1593_3868_z15.matrix_parent_inverse = Matrix(((1.0, -0.0, 0.0, -0.5), (-0.0, 1.0, -0.0, 0.0), (0.0, -0.0, 1.0, -0.0), (-0.0, 0.0, -0.0, 1.0)))
ob_bloco_sandstone_wall_1593_3868_z15.location = (0.175, 4.0, 1.2)
ob_pisos_lajes.location = (0.0, 0.0, 0.0)
ob_pisos_lajes.empty_display_type = 'CUBE'
ob_piso_stone_roof_1592_3860_z35.parent = ob_pisos_lajes
ob_piso_stone_roof_1592_3860_z35.location = (-0.5, -4.0, 2.35)
ob_piso_stone_roof_1593_3860_z35.parent = ob_pisos_lajes
ob_piso_stone_roof_1593_3860_z35.location = (0.5, -4.0, 2.35)
ob_piso_stone_roof_1592_3861_z35.parent = ob_pisos_lajes
ob_piso_stone_roof_1592_3861_z35.location = (-0.5, -3.0, 2.325)
ob_piso_stone_roof_1593_3861_z35.parent = ob_pisos_lajes
ob_piso_stone_roof_1593_3861_z35.location = (0.5, -3.0, 2.35)
ob_piso_stone_roof_1592_3862_z35.parent = ob_pisos_lajes
ob_piso_stone_roof_1592_3862_z35.location = (-0.5, -2.0, 2.325)
ob_piso_stone_roof_1593_3862_z35.parent = ob_pisos_lajes
ob_piso_stone_roof_1593_3862_z35.location = (0.5, -2.0, 2.35)
ob_piso_stone_roof_1592_3863_z35.parent = ob_pisos_lajes
ob_piso_stone_roof_1592_3863_z35.location = (-0.5, -1.0, 2.325)
ob_piso_display_case_1592_3863_z15.parent = ob_pisos_lajes
ob_piso_display_case_1592_3863_z15.location = (-0.5, -1.0, -0.05)
ob_piso_stone_roof_1593_3863_z35.parent = ob_pisos_lajes
ob_piso_stone_roof_1593_3863_z35.location = (0.5, -1.0, 2.35)
ob_piso_stone_roof_1592_3864_z35.parent = ob_pisos_lajes
ob_piso_stone_roof_1592_3864_z35.location = (-0.5, 0.0, 2.325)
ob_piso_display_case_1592_3864_z15.parent = ob_pisos_lajes
ob_piso_display_case_1592_3864_z15.location = (-0.5, 0.0, -0.05)
ob_piso_stone_roof_1593_3864_z35.parent = ob_pisos_lajes
ob_piso_stone_roof_1593_3864_z35.location = (0.5, 0.0, 2.35)
ob_piso_stone_roof_1592_3865_z35.parent = ob_pisos_lajes
ob_piso_stone_roof_1592_3865_z35.location = (-0.5, 1.0, 2.325)
ob_piso_display_case_1592_3865_z15.parent = ob_pisos_lajes
ob_piso_display_case_1592_3865_z15.location = (-0.5, 1.0, -0.05)
ob_piso_stone_roof_1593_3865_z35.parent = ob_pisos_lajes
ob_piso_stone_roof_1593_3865_z35.location = (0.5, 1.0, 2.35)
ob_piso_stone_roof_1592_3866_z35.parent = ob_pisos_lajes
ob_piso_stone_roof_1592_3866_z35.location = (-0.5, 2.0, 2.325)
ob_piso_display_case_1592_3866_z15.parent = ob_pisos_lajes
ob_piso_display_case_1592_3866_z15.location = (-0.5, 2.0, -0.05)
ob_piso_stone_roof_1593_3866_z35.parent = ob_pisos_lajes
ob_piso_stone_roof_1593_3866_z35.location = (0.5, 2.0, 2.35)
ob_piso_stone_roof_1592_3867_z35.parent = ob_pisos_lajes
ob_piso_stone_roof_1592_3867_z35.location = (-0.5, 3.0, 2.325)
ob_piso_display_case_1592_3867_z15.parent = ob_pisos_lajes
ob_piso_display_case_1592_3867_z15.location = (-0.5, 3.0, -0.05)
ob_piso_stone_roof_1593_3867_z35.parent = ob_pisos_lajes
ob_piso_stone_roof_1593_3867_z35.location = (0.5, 3.0, 2.35)
ob_piso_stone_roof_1592_3868_z35.parent = ob_pisos_lajes
ob_piso_stone_roof_1592_3868_z35.location = (-0.5, 4.0, 2.325)
ob_piso_display_case_1592_3868_z15.parent = ob_pisos_lajes
ob_piso_display_case_1592_3868_z15.location = (-0.5, 4.0, -0.05)
ob_piso_stone_roof_1593_3868_z35.parent = ob_pisos_lajes
ob_piso_stone_roof_1593_3868_z35.location = (0.5, 4.0, 2.35)
ob_piso_stone_roof_1592_3869_z35.parent = ob_pisos_lajes
ob_piso_stone_roof_1592_3869_z35.location = (-0.5, 5.0, 2.35)
ob_piso_stone_roof_1593_3869_z35.parent = ob_pisos_lajes
ob_piso_stone_roof_1593_3869_z35.location = (0.5, 5.0, 2.35)
ob_moveis_decoracoes.location = (0.0, 0.0, 0.0)
ob_moveis_decoracoes.empty_display_type = 'CUBE'
ob_movel_display_case_1592_3863_z18.parent = ob_moveis_decoracoes
ob_movel_display_case_1592_3863_z18.location = (-0.5, -1.0, 0.42)

# ---- collection membership
col_01_paredes_externas.objects.link(ob_parede_externa_norte_y3859_x1592_1593)
col_01_paredes_externas.objects.link(ob_bloco_sandstone_wall_1592_3859_z15)
col_01_paredes_externas.objects.link(ob_bloco_sandstone_wall_1593_3859_z15)
col_01_paredes_externas.objects.link(ob_parede_externa_sul_y3869_x1592_1593)
col_01_paredes_externas.objects.link(ob_bloco_sandstone_wall_1592_3869_z15)
col_01_paredes_externas.objects.link(ob_bloco_sandstone_wall_1593_3869_z15)
col_01_paredes_externas.objects.link(ob_parede_externa_leste_x1593_y3860_3868)
col_01_paredes_externas.objects.link(ob_bloco_sandstone_wall_1593_3860_z15)
col_01_paredes_externas.objects.link(ob_bloco_sandstone_wall_1593_3861_z15)
col_01_paredes_externas.objects.link(ob_janela_1593_3862_z15)
col_01_paredes_externas.objects.link(ob_bloco_sandstone_wall_1593_3863_z15)
col_01_paredes_externas.objects.link(ob_bloco_sandstone_wall_1593_3864_z15)
col_01_paredes_externas.objects.link(ob_bloco_sandstone_wall_1593_3865_z15)
col_01_paredes_externas.objects.link(ob_janela_1593_3866_z15)
col_01_paredes_externas.objects.link(ob_bloco_sandstone_wall_1593_3867_z15)
col_01_paredes_externas.objects.link(ob_bloco_sandstone_wall_1593_3868_z15)
col_03_pisos_escadas.objects.link(ob_pisos_lajes)
col_03_pisos_escadas.objects.link(ob_piso_stone_roof_1592_3860_z35)
col_03_pisos_escadas.objects.link(ob_piso_stone_roof_1593_3860_z35)
col_03_pisos_escadas.objects.link(ob_piso_stone_roof_1592_3861_z35)
col_03_pisos_escadas.objects.link(ob_piso_stone_roof_1593_3861_z35)
col_03_pisos_escadas.objects.link(ob_piso_stone_roof_1592_3862_z35)
col_03_pisos_escadas.objects.link(ob_piso_stone_roof_1593_3862_z35)
col_03_pisos_escadas.objects.link(ob_piso_stone_roof_1592_3863_z35)
col_03_pisos_escadas.objects.link(ob_piso_display_case_1592_3863_z15)
col_03_pisos_escadas.objects.link(ob_piso_stone_roof_1593_3863_z35)
col_03_pisos_escadas.objects.link(ob_piso_stone_roof_1592_3864_z35)
col_03_pisos_escadas.objects.link(ob_piso_display_case_1592_3864_z15)
col_03_pisos_escadas.objects.link(ob_piso_stone_roof_1593_3864_z35)
col_03_pisos_escadas.objects.link(ob_piso_stone_roof_1592_3865_z35)
col_03_pisos_escadas.objects.link(ob_piso_display_case_1592_3865_z15)
col_03_pisos_escadas.objects.link(ob_piso_stone_roof_1593_3865_z35)
col_03_pisos_escadas.objects.link(ob_piso_stone_roof_1592_3866_z35)
col_03_pisos_escadas.objects.link(ob_piso_display_case_1592_3866_z15)
col_03_pisos_escadas.objects.link(ob_piso_stone_roof_1593_3866_z35)
col_03_pisos_escadas.objects.link(ob_piso_stone_roof_1592_3867_z35)
col_03_pisos_escadas.objects.link(ob_piso_display_case_1592_3867_z15)
col_03_pisos_escadas.objects.link(ob_piso_stone_roof_1593_3867_z35)
col_03_pisos_escadas.objects.link(ob_piso_stone_roof_1592_3868_z35)
col_03_pisos_escadas.objects.link(ob_piso_display_case_1592_3868_z15)
col_03_pisos_escadas.objects.link(ob_piso_stone_roof_1593_3868_z35)
col_03_pisos_escadas.objects.link(ob_piso_stone_roof_1592_3869_z35)
col_03_pisos_escadas.objects.link(ob_piso_stone_roof_1593_3869_z35)
col_04_moveis_decoracoes.objects.link(ob_moveis_decoracoes)
col_04_moveis_decoracoes.objects.link(ob_movel_display_case_1592_3863_z18)

# ---- scene / render settings (as saved in the file)
scene.frame_start = 1; scene.frame_end = 250; scene.frame_set(1)
scene.render.engine = 'BLENDER_EEVEE_NEXT'
scene.render.bake_bias = 0.0
scene.render.bake_samples = 0
scene.cycles.sampling_pattern = 'TABULATED_SOBOL'
scene.eevee.use_volume_custom_range = False
bpy.context.view_layer.update()

# ---- added for rendering (the .blend has no active camera and no usable light): camera, sun + grey world if the file has none
cam_auto = bpy.data.cameras.new('AutoCamera')
cam_auto.lens = 50.0
cam_auto.sensor_width = 36.0
cam_auto.clip_end = 1000.0
ob_auto_camera = bpy.data.objects.new('AutoCamera', cam_auto)
scene.collection.objects.link(ob_auto_camera)
ob_auto_camera.location = (10.5998, -12.7197, 9.62982)
ob_auto_camera.rotation_euler = (1.09748, -7.21219e-08, 0.694738)
scene.camera = ob_auto_camera
light_auto_sun = bpy.data.lights.new('AutoSun', 'SUN')
light_auto_sun.energy = 3.0
light_auto_sun.angle = 0.0523599
ob_auto_sun = bpy.data.objects.new('AutoSun', light_auto_sun)
scene.collection.objects.link(ob_auto_sun)
ob_auto_sun.rotation_euler = (0.872665, 0.174533, 0.523599)
if scene.world is None:
    world_auto = bpy.data.worlds.new('AutoWorld')
    world_auto.color = (0.3, 0.3, 0.3)
    scene.world = world_auto
bpy.context.view_layer.update()
